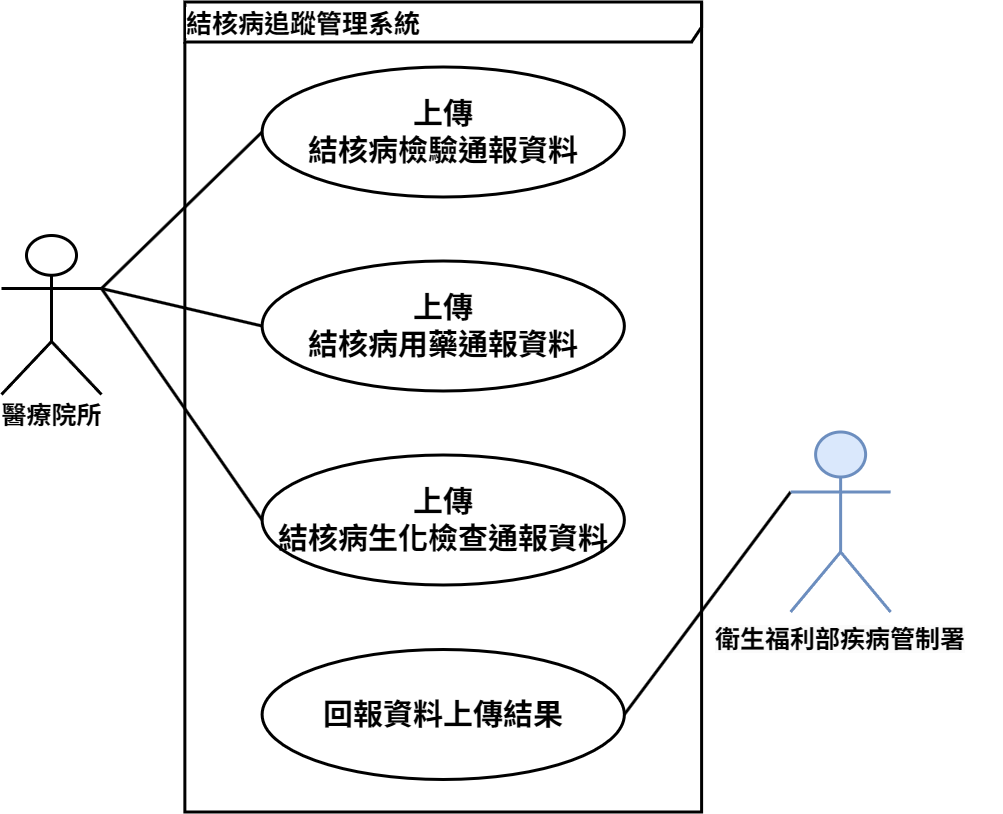

The diagram above was exported from draw.io. Its source (the exported page's mxGraphModel, read from the mxfile embedded in the PNG):
<mxGraphModel dx="2847" dy="1110" grid="1" gridSize="10" guides="1" tooltips="1" connect="1" arrows="1" fold="1" page="1" pageScale="1" pageWidth="827" pageHeight="1169" math="0" shadow="0">
  <root>
    <mxCell id="0" />
    <mxCell id="1" parent="0" />
    <mxCell id="2" parent="1" style="shape=umlFrame;whiteSpace=wrap;html=1;width=570;height=40;fontFamily=標楷體;align=left;verticalAlign=middle;strokeWidth=3;" value="&lt;font style=&quot;&quot;&gt;&lt;font face=&quot;verdana&quot; style=&quot;text-align: center; background-color: rgb(255, 255, 255); font-size: 26px;&quot;&gt;&lt;b style=&quot;&quot;&gt;結核病追蹤管理系統&lt;/b&gt;&lt;/font&gt;&lt;/font&gt;" vertex="1">
      <mxGeometry height="810" width="516.74" x="1663.37" y="1310" as="geometry" />
    </mxCell>
    <mxCell id="3" parent="1" style="shape=umlActor;verticalLabelPosition=bottom;verticalAlign=top;html=1;fontFamily=標楷體;strokeWidth=3;" value="&lt;font face=&quot;正黑體&quot;&gt;&lt;span style=&quot;font-size: 25px;&quot;&gt;&lt;b&gt;醫療院所&lt;/b&gt;&lt;/span&gt;&lt;/font&gt;&lt;span style=&quot;font-size: 25px&quot;&gt;&lt;br&gt;&lt;/span&gt;" vertex="1">
      <mxGeometry height="159" width="100" x="1480" y="1543.5" as="geometry" />
    </mxCell>
    <mxCell id="4" parent="1" style="ellipse;whiteSpace=wrap;html=1;fontSize=20;fontFamily=標楷體;align=center;verticalAlign=middle;strokeWidth=3;" value="&lt;b&gt;&lt;span style=&quot;font-size: 30px&quot;&gt;&lt;font face=&quot;正黑體&quot;&gt;上傳&lt;br&gt;&lt;/font&gt;&lt;/span&gt;&lt;font face=&quot;正黑體&quot;&gt;&lt;span style=&quot;font-size: 30px;&quot;&gt;結核病檢驗通報資料&lt;/span&gt;&lt;/font&gt;&lt;/b&gt;" vertex="1">
      <mxGeometry height="130" width="362.24" x="1740.62" y="1375" as="geometry" />
    </mxCell>
    <mxCell id="5" edge="1" parent="1" source="3" style="endArrow=none;html=1;rounded=0;exitX=1;exitY=0.3333333333333333;exitDx=0;exitDy=0;exitPerimeter=0;entryX=0;entryY=0.5;entryDx=0;entryDy=0;endFill=0;strokeWidth=3;" target="4" value="">
      <mxGeometry height="50" relative="1" width="50" as="geometry">
        <mxPoint x="1669.29" y="1455" as="sourcePoint" />
        <mxPoint x="1719.29" y="1405" as="targetPoint" />
      </mxGeometry>
    </mxCell>
    <mxCell id="6" edge="1" parent="1" source="10" style="endArrow=none;html=1;rounded=0;entryX=0;entryY=0.3333333333333333;entryDx=0;entryDy=0;endFill=0;entryPerimeter=0;exitX=1;exitY=0.5;exitDx=0;exitDy=0;strokeWidth=3;" target="8" value="">
      <mxGeometry height="50" relative="1" width="50" as="geometry">
        <mxPoint x="2102.859999999995" y="1962.5" as="sourcePoint" />
        <mxPoint x="2345.5" y="1852.5" as="targetPoint" />
      </mxGeometry>
    </mxCell>
    <mxCell id="7" connectable="0" parent="1" style="group;strokeWidth=3;" value="" vertex="1">
      <mxGeometry height="235" width="324.22000000000025" x="2157" y="1740" as="geometry" />
    </mxCell>
    <mxCell id="8" parent="7" style="shape=umlActor;verticalLabelPosition=bottom;verticalAlign=top;html=1;fontFamily=標楷體;fillColor=#dae8fc;strokeColor=#6c8ebf;strokeWidth=3;" value="" vertex="1">
      <mxGeometry height="180" width="100" x="112.11000000000013" as="geometry" />
    </mxCell>
    <mxCell id="9" parent="7" style="text;whiteSpace=wrap;html=1;fontSize=25;align=center;strokeWidth=3;" value="&lt;span style=&quot;color: rgb(0, 0, 0); font-size: 25px; font-style: normal; font-variant-ligatures: normal; font-variant-caps: normal; letter-spacing: normal; orphans: 2; text-indent: 0px; text-transform: none; widows: 2; word-spacing: 0px; -webkit-text-stroke-width: 0px; white-space: normal; background-color: rgb(251, 251, 251); text-decoration-thickness: initial; text-decoration-style: initial; text-decoration-color: initial; float: none; display: inline !important;&quot;&gt;&lt;font face=&quot;正黑體&quot; style=&quot;&quot;&gt;&lt;b&gt;衛生福利部疾病管制署&lt;/b&gt;&lt;/font&gt;&lt;/span&gt;" vertex="1">
      <mxGeometry height="50" width="324.22" y="185" as="geometry" />
    </mxCell>
    <mxCell id="10" parent="1" style="ellipse;whiteSpace=wrap;html=1;fontSize=20;fontFamily=標楷體;align=center;verticalAlign=middle;strokeWidth=3;" value="&lt;font face=&quot;正黑體&quot;&gt;&lt;span style=&quot;font-size: 30px;&quot;&gt;&lt;b&gt;回報資料上傳結果&lt;/b&gt;&lt;/span&gt;&lt;/font&gt;" vertex="1">
      <mxGeometry height="130" width="362.24" x="1740.62" y="1957.5" as="geometry" />
    </mxCell>
    <mxCell id="11" parent="1" style="ellipse;whiteSpace=wrap;html=1;fontSize=20;fontFamily=標楷體;align=center;verticalAlign=middle;strokeWidth=3;" value="&lt;b&gt;&lt;span style=&quot;font-size: 30px&quot;&gt;&lt;font face=&quot;正黑體&quot;&gt;上傳&lt;br&gt;&lt;/font&gt;&lt;/span&gt;&lt;font face=&quot;正黑體&quot;&gt;&lt;span style=&quot;font-size: 30px;&quot;&gt;結核病用藥通報資料&lt;/span&gt;&lt;/font&gt;&lt;/b&gt;" vertex="1">
      <mxGeometry height="130" width="362.24" x="1740.62" y="1569" as="geometry" />
    </mxCell>
    <mxCell id="12" parent="1" style="ellipse;whiteSpace=wrap;html=1;fontSize=20;fontFamily=標楷體;align=center;verticalAlign=middle;strokeWidth=3;" value="&lt;b&gt;&lt;span style=&quot;font-size: 30px&quot;&gt;&lt;font face=&quot;正黑體&quot;&gt;上傳&lt;br&gt;&lt;/font&gt;&lt;/span&gt;&lt;font face=&quot;正黑體&quot;&gt;&lt;span style=&quot;font-size: 30px;&quot;&gt;結核病生化檢查通報資料&lt;/span&gt;&lt;/font&gt;&lt;/b&gt;" vertex="1">
      <mxGeometry height="130" width="362.24" x="1740.62" y="1763" as="geometry" />
    </mxCell>
    <mxCell id="13" edge="1" parent="1" source="3" style="endArrow=none;html=1;rounded=0;exitX=1;exitY=0.3333333333333333;exitDx=0;exitDy=0;exitPerimeter=0;entryX=0;entryY=0.5;entryDx=0;entryDy=0;endFill=0;strokeWidth=3;" target="11" value="">
      <mxGeometry height="50" relative="1" width="50" as="geometry">
        <mxPoint x="1680" y="1697" as="sourcePoint" />
        <mxPoint x="1841" y="1540" as="targetPoint" />
      </mxGeometry>
    </mxCell>
    <mxCell id="14" edge="1" parent="1" source="3" style="endArrow=none;html=1;rounded=0;exitX=1;exitY=0.3333333333333333;exitDx=0;exitDy=0;exitPerimeter=0;entryX=0;entryY=0.5;entryDx=0;entryDy=0;endFill=0;strokeWidth=3;" target="12" value="">
      <mxGeometry height="50" relative="1" width="50" as="geometry">
        <mxPoint x="1690" y="1620" as="sourcePoint" />
        <mxPoint x="1851" y="1657" as="targetPoint" />
      </mxGeometry>
    </mxCell>
  </root>
</mxGraphModel>